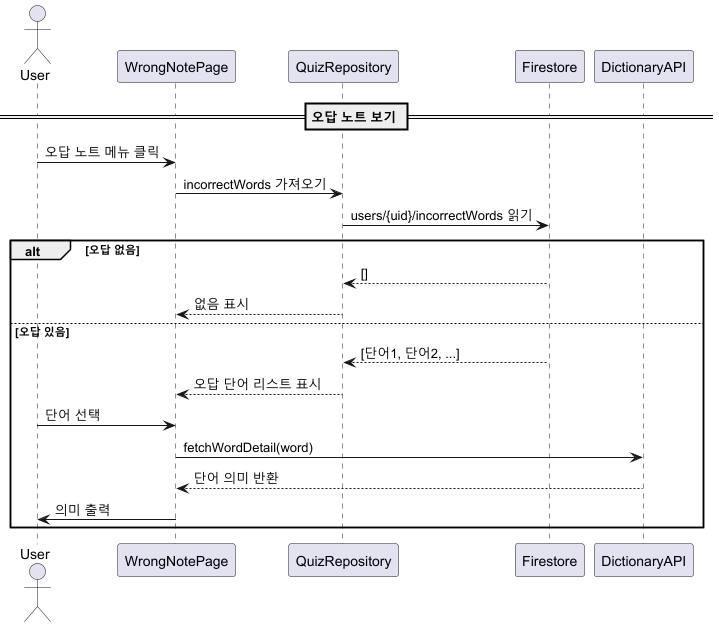

The diagram above was rendered by PlantUML. Its source (embedded in the PNG):
@startuml
actor User
participant WrongNotePage
participant QuizRepository
participant Firestore
participant DictionaryAPI

== 오답 노트 보기 ==

User -> WrongNotePage: 오답 노트 메뉴 클릭
WrongNotePage -> QuizRepository: incorrectWords 가져오기
QuizRepository -> Firestore: users/{uid}/incorrectWords 읽기
alt 오답 없음
    Firestore --> QuizRepository: []
    QuizRepository --> WrongNotePage: 없음 표시
else 오답 있음
    Firestore --> QuizRepository: [단어1, 단어2, ...]
    QuizRepository --> WrongNotePage: 오답 단어 리스트 표시

    User -> WrongNotePage: 단어 선택
    WrongNotePage -> DictionaryAPI: fetchWordDetail(word)
    DictionaryAPI --> WrongNotePage: 단어 의미 반환
    WrongNotePage -> User: 의미 출력
end
@enduml